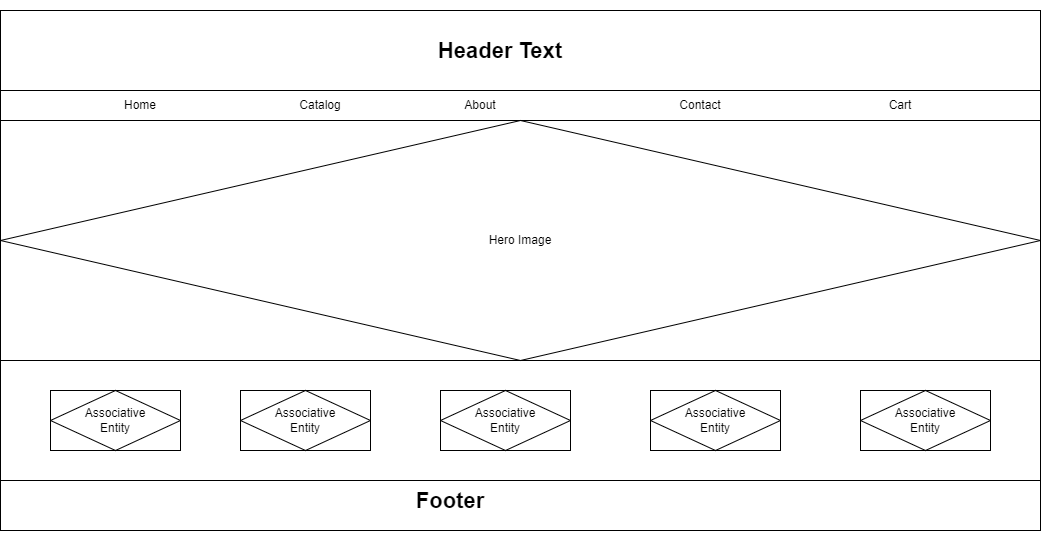

The diagram above was exported from draw.io. Its source (the exported page's mxGraphModel, read from the mxfile embedded in the PNG):
<mxGraphModel dx="181" dy="1714" grid="1" gridSize="10" guides="1" tooltips="1" connect="1" arrows="1" fold="1" page="1" pageScale="1" pageWidth="827" pageHeight="1169" math="0" shadow="0">
  <root>
    <mxCell id="0" />
    <mxCell id="1" parent="0" />
    <mxCell id="3hMUeHwn3Pj1vwnHdDS--1" value="" style="rounded=0;whiteSpace=wrap;html=1;" vertex="1" parent="1">
      <mxGeometry x="850" y="-370" width="1040" height="520" as="geometry" />
    </mxCell>
    <mxCell id="3hMUeHwn3Pj1vwnHdDS--2" value="" style="rounded=0;whiteSpace=wrap;html=1;" vertex="1" parent="1">
      <mxGeometry x="850" y="-370" width="1040" height="80" as="geometry" />
    </mxCell>
    <mxCell id="3hMUeHwn3Pj1vwnHdDS--4" value="" style="rounded=0;whiteSpace=wrap;html=1;" vertex="1" parent="1">
      <mxGeometry x="850" y="-290" width="1040" height="30" as="geometry" />
    </mxCell>
    <mxCell id="3hMUeHwn3Pj1vwnHdDS--5" value="" style="rounded=0;whiteSpace=wrap;html=1;" vertex="1" parent="1">
      <mxGeometry x="850" y="-260" width="1040" height="240" as="geometry" />
    </mxCell>
    <mxCell id="3hMUeHwn3Pj1vwnHdDS--6" value="" style="rounded=0;whiteSpace=wrap;html=1;" vertex="1" parent="1">
      <mxGeometry x="850" y="-20" width="1040" height="120" as="geometry" />
    </mxCell>
    <mxCell id="3hMUeHwn3Pj1vwnHdDS--7" value="Home" style="text;html=1;align=center;verticalAlign=middle;whiteSpace=wrap;rounded=0;" vertex="1" parent="1">
      <mxGeometry x="960" y="-290" width="60" height="30" as="geometry" />
    </mxCell>
    <mxCell id="3hMUeHwn3Pj1vwnHdDS--8" value="Catalog" style="text;html=1;align=center;verticalAlign=middle;whiteSpace=wrap;rounded=0;" vertex="1" parent="1">
      <mxGeometry x="1140" y="-290" width="60" height="30" as="geometry" />
    </mxCell>
    <mxCell id="3hMUeHwn3Pj1vwnHdDS--9" value="About" style="text;html=1;align=center;verticalAlign=middle;whiteSpace=wrap;rounded=0;" vertex="1" parent="1">
      <mxGeometry x="1300" y="-290" width="60" height="30" as="geometry" />
    </mxCell>
    <mxCell id="3hMUeHwn3Pj1vwnHdDS--10" value="Contact" style="text;html=1;align=center;verticalAlign=middle;whiteSpace=wrap;rounded=0;" vertex="1" parent="1">
      <mxGeometry x="1520" y="-290" width="60" height="30" as="geometry" />
    </mxCell>
    <mxCell id="3hMUeHwn3Pj1vwnHdDS--11" value="Cart" style="text;html=1;align=center;verticalAlign=middle;whiteSpace=wrap;rounded=0;" vertex="1" parent="1">
      <mxGeometry x="1720" y="-290" width="60" height="30" as="geometry" />
    </mxCell>
    <mxCell id="3hMUeHwn3Pj1vwnHdDS--12" value="&lt;h1&gt;&lt;span style=&quot;font-size: 22px;&quot;&gt;Header Text&lt;/span&gt;&lt;/h1&gt;" style="text;html=1;align=center;verticalAlign=middle;whiteSpace=wrap;rounded=0;strokeWidth=3;" vertex="1" parent="1">
      <mxGeometry x="1270" y="-380" width="160" height="100" as="geometry" />
    </mxCell>
    <mxCell id="3hMUeHwn3Pj1vwnHdDS--13" value="&lt;span style=&quot;font-size: 23px;&quot;&gt;Hero Image&lt;/span&gt;" style="text;strokeColor=none;fillColor=none;html=1;fontSize=24;fontStyle=1;verticalAlign=middle;align=center;" vertex="1" parent="1">
      <mxGeometry x="1290" y="-180" width="100" height="40" as="geometry" />
    </mxCell>
    <mxCell id="3hMUeHwn3Pj1vwnHdDS--14" value="Hero Image" style="shape=associativeEntity;whiteSpace=wrap;html=1;align=center;" vertex="1" parent="1">
      <mxGeometry x="850" y="-260" width="1040" height="240" as="geometry" />
    </mxCell>
    <mxCell id="3hMUeHwn3Pj1vwnHdDS--15" value="Associative&#10;Entity" style="shape=associativeEntity;whiteSpace=wrap;html=1;align=center;" vertex="1" parent="1">
      <mxGeometry x="900" y="10" width="130" height="60" as="geometry" />
    </mxCell>
    <mxCell id="3hMUeHwn3Pj1vwnHdDS--16" value="Associative&#10;Entity" style="shape=associativeEntity;whiteSpace=wrap;html=1;align=center;" vertex="1" parent="1">
      <mxGeometry x="1090" y="10" width="130" height="60" as="geometry" />
    </mxCell>
    <mxCell id="3hMUeHwn3Pj1vwnHdDS--17" value="Associative&#10;Entity" style="shape=associativeEntity;whiteSpace=wrap;html=1;align=center;" vertex="1" parent="1">
      <mxGeometry x="1290" y="10" width="130" height="60" as="geometry" />
    </mxCell>
    <mxCell id="3hMUeHwn3Pj1vwnHdDS--18" value="Associative&#10;Entity" style="shape=associativeEntity;whiteSpace=wrap;html=1;align=center;" vertex="1" parent="1">
      <mxGeometry x="1500" y="10" width="130" height="60" as="geometry" />
    </mxCell>
    <mxCell id="3hMUeHwn3Pj1vwnHdDS--19" value="Associative&#10;Entity" style="shape=associativeEntity;whiteSpace=wrap;html=1;align=center;" vertex="1" parent="1">
      <mxGeometry x="1710" y="10" width="130" height="60" as="geometry" />
    </mxCell>
    <mxCell id="3hMUeHwn3Pj1vwnHdDS--20" value="&lt;h1&gt;&lt;span style=&quot;font-size: 22px;&quot;&gt;Footer&lt;/span&gt;&lt;/h1&gt;" style="text;html=1;align=center;verticalAlign=middle;whiteSpace=wrap;rounded=0;strokeWidth=3;" vertex="1" parent="1">
      <mxGeometry x="1220" y="70" width="160" height="100" as="geometry" />
    </mxCell>
  </root>
</mxGraphModel>